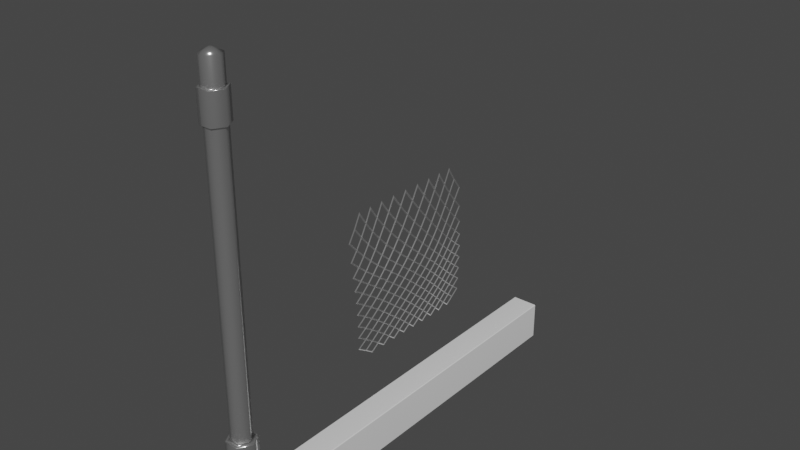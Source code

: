 # Source: Wirefence.blend  (saved by Blender 2.93.20; exported with 4.5.12 LTS)
import bpy
from mathutils import Matrix  # noqa: F401  (used for matrix-valued properties, if any)

bpy.ops.wm.read_factory_settings(use_empty=True)
scene = bpy.context.scene
scene.name = 'Scene'

# ---- materials (node trees are filled in below, after node groups)
mat_metal = bpy.data.materials.new('Metal')
mat_metal.use_transparent_shadow = False
mat_concrete = bpy.data.materials.new('Concrete')
mat_concrete.alpha_threshold = 0.0
mat_concrete.use_transparent_shadow = False
mat_concrete.line_color = (0.0, 0.0, 0.0, 1.0)

# ---- material node trees
mat_metal.use_nodes = True; mat_metal.node_tree.nodes.clear()
_N = mat_metal.node_tree.nodes; _L = mat_metal.node_tree.links
n0 = _N.new('ShaderNodeBsdfPrincipled'); n0.name = 'Principled BSDF'; n0.location = (10, 300)
n0.distribution = 'GGX'
n0.subsurface_method = 'BURLEY'
n0.inputs[1].default_value = 0.9044
n0.inputs[2].default_value = 0.2206
n0.inputs[3].default_value = 1.45
n0.inputs[13].default_value = 0.8162
n0.inputs[27].default_value = (0.0, 0.0, 0.0, 1.0)
n0.inputs[28].default_value = 1.0
n1 = _N.new('ShaderNodeOutputMaterial'); n1.name = 'Material Output'; n1.location = (300, 300)
_L.new(n0.outputs[0], n1.inputs[0])
n1.is_active_output = True
mat_concrete.use_nodes = True; mat_concrete.node_tree.nodes.clear()
_N = mat_concrete.node_tree.nodes; _L = mat_concrete.node_tree.links
n0 = _N.new('ShaderNodeOutputMaterial'); n0.name = 'Material Output'; n0.location = (300, 300)
n1 = _N.new('ShaderNodeBsdfPrincipled'); n1.name = 'Principled BSDF'; n1.location = (10, 300)
n1.distribution = 'GGX'
n1.subsurface_method = 'BURLEY'
n1.inputs[2].default_value = 0.4
n1.inputs[3].default_value = 1.45
n1.inputs[27].default_value = (0.0, 0.0, 0.0, 1.0)
n1.inputs[28].default_value = 1.0
_L.new(n1.outputs[0], n0.inputs[0])
n0.is_active_output = True

# ---- world
world_world = bpy.data.worlds.new('World'); scene.world = world_world
world_world.use_nodes = True; world_world.node_tree.nodes.clear()
_N = world_world.node_tree.nodes; _L = world_world.node_tree.links
n0 = _N.new('ShaderNodeOutputWorld'); n0.name = 'World Output'; n0.location = (300, 300)
n1 = _N.new('ShaderNodeBackground'); n1.name = 'Background'; n1.location = (10, 300)
n1.inputs[0].default_value = (0.05088, 0.05088, 0.05088, 1.0)
_L.new(n1.outputs[0], n0.inputs[0])
n0.is_active_output = True
world_world.color = (0.05088, 0.05088, 0.05088)
world_world.use_sun_shadow = False
world_world.sun_shadow_jitter_overblur = 0.0

# ---- meshes
me_grid = bpy.data.meshes.new('Grid')
me_grid.from_pydata([(-0.8, -1.0, 0.0), (-0.6, -1.0, 0.0), (-0.4, -1.0, 0.0), (-0.2, -1.0, 0.0), (0.0, -1.0, 0.0), (0.2, -1.0, 0.0), (0.4, -1.0, 0.0), (0.6, -1.0, 0.0), (0.8, -1.0, 0.0), (-1.0, -0.8, 0.0), (-0.8, -0.8, 0.0), (-0.6, -0.8, 0.0), (-0.4, -0.8, 0.0), (-0.2, -0.8, 0.0), (0.0, -0.8, 0.0), (0.2, -0.8, 0.0), (0.4, -0.8, 0.0), (0.6, -0.8, 0.0), (0.8, -0.8, 0.0), (1.0, -0.8, 0.0), (-1.0, -0.6, 0.0), (-0.8, -0.6, 0.0), (-0.6, -0.6, 0.0), (-0.4, -0.6, 0.0), (-0.2, -0.6, 0.0), (0.0, -0.6, 0.0), (0.2, -0.6, 0.0), (0.4, -0.6, 0.0), (0.6, -0.6, 0.0), (0.8, -0.6, 0.0), (1.0, -0.6, 0.0), (-1.0, -0.4, 0.0), (-0.8, -0.4, 0.0), (-0.6, -0.4, 0.0), (-0.4, -0.4, 0.0), (-0.2, -0.4, 0.0), (0.0, -0.4, 0.0), (0.2, -0.4, 0.0), (0.4, -0.4, 0.0), (0.6, -0.4, 0.0), (0.8, -0.4, 0.0), (1.0, -0.4, 0.0), (-1.0, -0.2, 0.0), (-0.8, -0.2, 0.0), (-0.6, -0.2, 0.0), (-0.4, -0.2, 0.0), (-0.2, -0.2, 0.0), (0.0, -0.2, 0.0), (0.2, -0.2, 0.0), (0.4, -0.2, 0.0), (0.6, -0.2, 0.0), (0.8, -0.2, 0.0), (1.0, -0.2, 0.0), (-1.0, 0.0, 0.0), (-0.8, 0.0, 0.0), (-0.6, 0.0, 0.0), (-0.4, 0.0, 0.0), (-0.2, 0.0, 0.0), (0.0, 0.0, 0.0), (0.2, 0.0, 0.0), (0.4, 0.0, 0.0), (0.6, 0.0, 0.0), (0.8, 0.0, 0.0), (1.0, 0.0, 0.0), (-1.0, 0.2, 0.0), (-0.8, 0.2, 0.0), (-0.6, 0.2, 0.0), (-0.4, 0.2, 0.0), (-0.2, 0.2, 0.0), (0.0, 0.2, 0.0), (0.2, 0.2, 0.0), (0.4, 0.2, 0.0), (0.6, 0.2, 0.0), (0.8, 0.2, 0.0), (1.0, 0.2, 0.0), (-1.0, 0.4, 0.0), (-0.8, 0.4, 0.0), (-0.6, 0.4, 0.0), (-0.4, 0.4, 0.0), (-0.2, 0.4, 0.0), (0.0, 0.4, 0.0), (0.2, 0.4, 0.0), (0.4, 0.4, 0.0), (0.6, 0.4, 0.0), (0.8, 0.4, 0.0), (1.0, 0.4, 0.0), (-1.0, 0.6, 0.0), (-0.8, 0.6, 0.0), (-0.6, 0.6, 0.0), (-0.4, 0.6, 0.0), (-0.2, 0.6, 0.0), (0.0, 0.6, 0.0), (0.2, 0.6, 0.0), (0.4, 0.6, 0.0), (0.6, 0.6, 0.0), (0.8, 0.6, 0.0), (1.0, 0.6, 0.0), (-1.0, 0.8, 0.0), (-0.8, 0.8, 0.0), (-0.6, 0.8, 0.0), (-0.4, 0.8, 0.0), (-0.2, 0.8, 0.0), (0.0, 0.8, 0.0), (0.2, 0.8, 0.0), (0.4, 0.8, 0.0), (0.6, 0.8, 0.0), (0.8, 0.8, 0.0), (1.0, 0.8, 0.0), (-0.8, 1.0, 0.0), (-0.6, 1.0, 0.0), (-0.4, 1.0, 0.0), (-0.2, 1.0, 0.0), (0.0, 1.0, 0.0), (0.2, 1.0, 0.0), (0.4, 1.0, 0.0), (0.6, 1.0, 0.0), (0.8, 1.0, 0.0), (-0.9, -0.9, 0.0), (-0.7, -0.9, 0.0), (-0.5, -0.9, 0.0), (-0.3, -0.9, 0.0), (-0.1, -0.9, 0.0), (0.1, -0.9, 0.0), (0.3, -0.9, 0.0), (0.5, -0.9, 0.0), (0.7, -0.9, 0.0), (0.9, -0.9, 0.0), (-0.9, -0.7, 0.0), (-0.7, -0.7, 0.0), (-0.5, -0.7, 0.0), (-0.3, -0.7, 0.0), (-0.1, -0.7, 0.0), (0.1, -0.7, 0.0), (0.3, -0.7, 0.0), (0.5, -0.7, 0.0), (0.7, -0.7, 0.0), (0.9, -0.7, 0.0), (-0.9, -0.5, 0.0), (-0.7, -0.5, 0.0), (-0.5, -0.5, 0.0), (-0.3, -0.5, 0.0), (-0.1, -0.5, 0.0), (0.1, -0.5, 0.0), (0.3, -0.5, 0.0), (0.5, -0.5, 0.0), (0.7, -0.5, 0.0), (0.9, -0.5, 0.0), (-0.9, -0.3, 0.0), (-0.7, -0.3, 0.0), (-0.5, -0.3, 0.0), (-0.3, -0.3, 0.0), (-0.1, -0.3, 0.0), (0.1, -0.3, 0.0), (0.3, -0.3, 0.0), (0.5, -0.3, 0.0), (0.7, -0.3, 0.0), (0.9, -0.3, 0.0), (-0.9, -0.1, 0.0), (-0.7, -0.1, 0.0), (-0.5, -0.1, 0.0), (-0.3, -0.1, 0.0), (-0.1, -0.1, 0.0), (0.1, -0.1, 0.0), (0.3, -0.1, 0.0), (0.5, -0.1, 0.0), (0.7, -0.1, 0.0), (0.9, -0.1, 0.0), (-0.9, 0.1, 0.0), (-0.7, 0.1, 0.0), (-0.5, 0.1, 0.0), (-0.3, 0.1, 0.0), (-0.1, 0.1, 0.0), (0.1, 0.1, 0.0), (0.3, 0.1, 0.0), (0.5, 0.1, 0.0), (0.7, 0.1, 0.0), (0.9, 0.1, 0.0), (-0.9, 0.3, 0.0), (-0.7, 0.3, 0.0), (-0.5, 0.3, 0.0), (-0.3, 0.3, 0.0), (-0.1, 0.3, 0.0), (0.1, 0.3, 0.0), (0.3, 0.3, 0.0), (0.5, 0.3, 0.0), (0.7, 0.3, 0.0), (0.9, 0.3, 0.0), (-0.9, 0.5, 0.0), (-0.7, 0.5, 0.0), (-0.5, 0.5, 0.0), (-0.3, 0.5, 0.0), (-0.1, 0.5, 0.0), (0.1, 0.5, 0.0), (0.3, 0.5, 0.0), (0.5, 0.5, 0.0), (0.7, 0.5, 0.0), (0.9, 0.5, 0.0), (-0.9, 0.7, 0.0), (-0.7, 0.7, 0.0), (-0.5, 0.7, 0.0), (-0.3, 0.7, 0.0), (-0.1, 0.7, 0.0), (0.1, 0.7, 0.0), (0.3, 0.7, 0.0), (0.5, 0.7, 0.0), (0.7, 0.7, 0.0), (0.9, 0.7, 0.0), (-0.9, 0.9, 0.0), (-0.7, 0.9, 0.0), (-0.5, 0.9, 0.0), (-0.3, 0.9, 0.0), (-0.1, 0.9, 0.0), (0.1, 0.9, 0.0), (0.3, 0.9, 0.0), (0.5, 0.9, 0.0), (0.7, 0.9, 0.0), (0.9, 0.9, 0.0)], [], [(10, 118, 11, 128), (22, 139, 33, 138), (2, 120, 12, 119), (88, 199, 99, 198), (34, 150, 45, 149), (11, 119, 12, 129), (51, 156, 52, 166), (14, 122, 15, 132), (45, 150, 46, 160), (54, 168, 65, 167), (0, 118, 10, 117), (11, 129, 22, 128), (55, 169, 66, 168), (33, 139, 34, 149), (20, 127, 21, 137), (76, 188, 87, 187), (36, 142, 37, 152), (26, 133, 27, 143), (39, 145, 40, 155), (48, 153, 49, 163), (32, 148, 43, 147), (78, 190, 89, 189), (27, 134, 28, 144), (35, 141, 36, 151), (45, 160, 56, 159), (77, 189, 88, 188), (100, 210, 110, 209), (12, 120, 13, 130), (99, 209, 109, 208), (65, 178, 76, 177), (46, 151, 47, 161), (42, 147, 43, 157), (47, 152, 48, 162), (43, 148, 44, 158), (66, 179, 77, 178), (56, 170, 67, 169), (98, 208, 108, 207), (31, 137, 32, 147), (87, 198, 98, 197), (29, 136, 30, 146), (54, 158, 55, 168), (55, 159, 56, 169), (56, 160, 57, 170), (57, 161, 58, 171), (58, 162, 59, 172), (59, 163, 60, 173), (60, 164, 61, 174), (61, 165, 62, 175), (62, 166, 63, 176), (64, 167, 65, 177), (65, 168, 66, 178), (66, 169, 67, 179), (67, 170, 68, 180), (68, 171, 69, 181), (69, 172, 70, 182), (70, 173, 71, 183), (71, 174, 72, 184), (72, 175, 73, 185), (73, 176, 74, 186), (75, 177, 76, 187), (76, 178, 77, 188), (77, 179, 78, 189), (78, 180, 79, 190), (79, 181, 80, 191), (80, 182, 81, 192), (81, 183, 82, 193), (82, 184, 83, 194), (83, 185, 84, 195), (84, 186, 85, 196), (86, 187, 87, 197), (87, 188, 88, 198), (88, 189, 89, 199), (89, 190, 90, 200), (90, 191, 91, 201), (91, 192, 92, 202), (92, 193, 93, 203), (93, 194, 94, 204), (94, 195, 95, 205), (95, 196, 96, 206), (97, 197, 98, 207), (98, 198, 99, 208), (99, 199, 100, 209), (100, 200, 101, 210), (101, 201, 102, 211), (102, 202, 103, 212), (103, 203, 104, 213), (104, 204, 105, 214), (105, 205, 106, 215), (106, 206, 107, 216), (8, 126, 18, 125), (44, 159, 55, 158), (10, 128, 21, 127), (34, 140, 35, 150), (4, 122, 14, 121), (13, 131, 24, 130), (15, 133, 26, 132), (16, 134, 27, 133), (17, 135, 28, 134), (18, 136, 29, 135), (13, 121, 14, 131), (24, 131, 25, 141), (23, 140, 34, 139), (14, 132, 25, 131), (24, 141, 35, 140), (26, 143, 37, 142), (27, 144, 38, 143), (28, 145, 39, 144), (29, 146, 40, 145), (15, 123, 16, 133), (38, 144, 39, 154), (32, 138, 33, 148), (25, 142, 36, 141), (35, 151, 46, 150), (37, 153, 48, 152), (38, 154, 49, 153), (39, 155, 50, 154), (40, 156, 51, 155), (44, 149, 45, 159), (23, 130, 24, 140), (33, 149, 44, 148), (36, 152, 47, 151), (46, 161, 57, 160), (48, 163, 59, 162), (49, 164, 60, 163), (50, 165, 61, 164), (51, 166, 62, 165), (49, 154, 50, 164), (89, 200, 100, 199), (12, 130, 23, 129), (47, 162, 58, 161), (57, 171, 68, 170), (59, 173, 70, 172), (60, 174, 71, 173), (61, 175, 72, 174), (62, 176, 73, 175), (21, 138, 32, 137), (18, 126, 19, 136), (21, 128, 22, 138), (58, 172, 69, 171), (68, 181, 79, 180), (70, 183, 81, 182), (71, 184, 82, 183), (72, 185, 83, 184), (73, 186, 84, 185), (50, 155, 51, 165), (40, 146, 41, 156), (69, 182, 80, 181), (79, 191, 90, 190), (81, 193, 92, 192), (82, 194, 93, 193), (83, 195, 94, 194), (84, 196, 95, 195), (9, 117, 10, 127), (28, 135, 29, 145), (43, 158, 54, 157), (80, 192, 91, 191), (90, 201, 101, 200), (92, 203, 103, 202), (93, 204, 104, 203), (94, 205, 105, 204), (95, 206, 106, 205), (37, 143, 38, 153), (22, 129, 23, 139), (1, 119, 11, 118), (91, 202, 102, 201), (101, 211, 111, 210), (103, 213, 113, 212), (104, 214, 114, 213), (105, 215, 115, 214), (106, 216, 116, 215), (17, 125, 18, 135), (25, 132, 26, 142), (67, 180, 78, 179), (102, 212, 112, 211), (16, 124, 17, 134), (3, 121, 13, 120), (5, 123, 15, 122), (6, 124, 16, 123), (7, 125, 17, 124), (53, 157, 54, 167)])
_uv = me_grid.uv_layers.new(name='UVMap')
_uv.uv.foreach_set('vector', [0.1, 0.1, 0.15, 0.05, 0.2, 0.1, 0.15, 0.15, 0.2, 0.2, 0.25, 0.25, 0.2, 0.3, 0.15, 0.25, 0.3, 0.0, 0.35, 0.05, 0.3, 0.1, 0.25, 0.05, 0.2, 0.8, 0.25, 0.85, 0.2, 0.9, 0.15, 0.85, 0.3, 0.3, 0.35, 0.35, 0.3, 0.4, 0.25, 0.35, 0.2, 0.1, 0.25, 0.05, 0.3, 0.1, 0.25, 0.15, 0.9, 0.4, 0.95, 0.35, 1.0, 0.4, 0.95, 0.45, 0.5, 0.1, 0.55, 0.05, 0.6, 0.1, 0.55, 0.15, 0.3, 0.4, 0.35, 0.35, 0.4, 0.4, 0.35, 0.45, 0.1, 0.5, 0.15, 0.55, 0.1, 0.6, 0.05, 0.55, 0.1, 0.0, 0.15, 0.05, 0.1, 0.1, 0.05, 0.05, 0.2, 0.1, 0.25, 0.15, 0.2, 0.2, 0.15, 0.15, 0.2, 0.5, 0.25, 0.55, 0.2, 0.6, 0.15, 0.55, 0.2, 0.3, 0.25, 0.25, 0.3, 0.3, 0.25, 0.35, 0.0, 0.2, 0.05, 0.15, 0.1, 0.2, 0.05, 0.25, 0.1, 0.7, 0.15, 0.75, 0.1, 0.8, 0.05, 0.75, 0.5, 0.3, 0.55, 0.25, 0.6, 0.3, 0.55, 0.35, 0.6, 0.2, 0.65, 0.15, 0.7, 0.2, 0.65, 0.25, 0.8, 0.3, 0.85, 0.25, 0.9, 0.3, 0.85, 0.35, 0.6, 0.4, 0.65, 0.35, 0.7, 0.4, 0.65, 0.45, 0.1, 0.3, 0.15, 0.35, 0.1, 0.4, 0.05, 0.35, 0.3, 0.7, 0.35, 0.75, 0.3, 0.8, 0.25, 0.75, 0.7, 0.2, 0.75, 0.15, 0.8, 0.2, 0.75, 0.25, 0.4, 0.3, 0.45, 0.25, 0.5, 0.3, 0.45, 0.35, 0.3, 0.4, 0.35, 0.45, 0.3, 0.5, 0.25, 0.45, 0.2, 0.7, 0.25, 0.75, 0.2, 0.8, 0.15, 0.75, 0.3, 0.9, 0.35, 0.95, 0.3, 1.0, 0.25, 0.95, 0.3, 0.1, 0.35, 0.05, 0.4, 0.1, 0.35, 0.15, 0.2, 0.9, 0.25, 0.95, 0.2, 1.0, 0.15, 0.95, 0.1, 0.6, 0.15, 0.65, 0.1, 0.7, 0.05, 0.65, 0.4, 0.4, 0.45, 0.35, 0.5, 0.4, 0.45, 0.45, 0.0, 0.4, 0.05, 0.35, 0.1, 0.4, 0.05, 0.45, 0.5, 0.4, 0.55, 0.35, 0.6, 0.4, 0.55, 0.45, 0.1, 0.4, 0.15, 0.35, 0.2, 0.4, 0.15, 0.45, 0.2, 0.6, 0.25, 0.65, 0.2, 0.7, 0.15, 0.65, 0.3, 0.5, 0.35, 0.55, 0.3, 0.6, 0.25, 0.55, 0.1, 0.9, 0.15, 0.95, 0.1, 1.0, 0.05, 0.95, 0.0, 0.3, 0.05, 0.25, 0.1, 0.3, 0.05, 0.35, 0.1, 0.8, 0.15, 0.85, 0.1, 0.9, 0.05, 0.85, 0.9, 0.2, 0.95, 0.15, 1.0, 0.2, 0.95, 0.25, 0.1, 0.5, 0.15, 0.45, 0.2, 0.5, 0.15, 0.55, 0.2, 0.5, 0.25, 0.45, 0.3, 0.5, 0.25, 0.55, 0.3, 0.5, 0.35, 0.45, 0.4, 0.5, 0.35, 0.55, 0.4, 0.5, 0.45, 0.45, 0.5, 0.5, 0.45, 0.55, 0.5, 0.5, 0.55, 0.45, 0.6, 0.5, 0.55, 0.55, 0.6, 0.5, 0.65, 0.45, 0.7, 0.5, 0.65, 0.55, 0.7, 0.5, 0.75, 0.45, 0.8, 0.5, 0.75, 0.55, 0.8, 0.5, 0.85, 0.45, 0.9, 0.5, 0.85, 0.55, 0.9, 0.5, 0.95, 0.45, 1.0, 0.5, 0.95, 0.55, 0.0, 0.6, 0.05, 0.55, 0.1, 0.6, 0.05, 0.65, 0.1, 0.6, 0.15, 0.55, 0.2, 0.6, 0.15, 0.65, 0.2, 0.6, 0.25, 0.55, 0.3, 0.6, 0.25, 0.65, 0.3, 0.6, 0.35, 0.55, 0.4, 0.6, 0.35, 0.65, 0.4, 0.6, 0.45, 0.55, 0.5, 0.6, 0.45, 0.65, 0.5, 0.6, 0.55, 0.55, 0.6, 0.6, 0.55, 0.65, 0.6, 0.6, 0.65, 0.55, 0.7, 0.6, 0.65, 0.65, 0.7, 0.6, 0.75, 0.55, 0.8, 0.6, 0.75, 0.65, 0.8, 0.6, 0.85, 0.55, 0.9, 0.6, 0.85, 0.65, 0.9, 0.6, 0.95, 0.55, 1.0, 0.6, 0.95, 0.65, 0.0, 0.7, 0.05, 0.65, 0.1, 0.7, 0.05, 0.75, 0.1, 0.7, 0.15, 0.65, 0.2, 0.7, 0.15, 0.75, 0.2, 0.7, 0.25, 0.65, 0.3, 0.7, 0.25, 0.75, 0.3, 0.7, 0.35, 0.65, 0.4, 0.7, 0.35, 0.75, 0.4, 0.7, 0.45, 0.65, 0.5, 0.7, 0.45, 0.75, 0.5, 0.7, 0.55, 0.65, 0.6, 0.7, 0.55, 0.75, 0.6, 0.7, 0.65, 0.65, 0.7, 0.7, 0.65, 0.75, 0.7, 0.7, 0.75, 0.65, 0.8, 0.7, 0.75, 0.75, 0.8, 0.7, 0.85, 0.65, 0.9, 0.7, 0.85, 0.75, 0.9, 0.7, 0.95, 0.65, 1.0, 0.7, 0.95, 0.75, 0.0, 0.8, 0.05, 0.75, 0.1, 0.8, 0.05, 0.85, 0.1, 0.8, 0.15, 0.75, 0.2, 0.8, 0.15, 0.85, 0.2, 0.8, 0.25, 0.75, 0.3, 0.8, 0.25, 0.85, 0.3, 0.8, 0.35, 0.75, 0.4, 0.8, 0.35, 0.85, 0.4, 0.8, 0.45, 0.75, 0.5, 0.8, 0.45, 0.85, 0.5, 0.8, 0.55, 0.75, 0.6, 0.8, 0.55, 0.85, 0.6, 0.8, 0.65, 0.75, 0.7, 0.8, 0.65, 0.85, 0.7, 0.8, 0.75, 0.75, 0.8, 0.8, 0.75, 0.85, 0.8, 0.8, 0.85, 0.75, 0.9, 0.8, 0.85, 0.85, 0.9, 0.8, 0.95, 0.75, 1.0, 0.8, 0.95, 0.85, 0.0, 0.9, 0.05, 0.85, 0.1, 0.9, 0.05, 0.95, 0.1, 0.9, 0.15, 0.85, 0.2, 0.9, 0.15, 0.95, 0.2, 0.9, 0.25, 0.85, 0.3, 0.9, 0.25, 0.95, 0.3, 0.9, 0.35, 0.85, 0.4, 0.9, 0.35, 0.95, 0.4, 0.9, 0.45, 0.85, 0.5, 0.9, 0.45, 0.95, 0.5, 0.9, 0.55, 0.85, 0.6, 0.9, 0.55, 0.95, 0.6, 0.9, 0.65, 0.85, 0.7, 0.9, 0.65, 0.95, 0.7, 0.9, 0.75, 0.85, 0.8, 0.9, 0.75, 0.95, 0.8, 0.9, 0.85, 0.85, 0.9, 0.9, 0.85, 0.95, 0.9, 0.9, 0.95, 0.85, 1.0, 0.9, 0.95, 0.95, 0.9, 0.0, 0.95, 0.05, 0.9, 0.1, 0.85, 0.05, 0.2, 0.4, 0.25, 0.45, 0.2, 0.5, 0.15, 0.45, 0.1, 0.1, 0.15, 0.15, 0.1, 0.2, 0.05, 0.15, 0.3, 0.3, 0.35, 0.25, 0.4, 0.3, 0.35, 0.35, 0.5, 0.0, 0.55, 0.05, 0.5, 0.1, 0.45, 0.05, 0.4, 0.1, 0.45, 0.15, 0.4, 0.2, 0.35, 0.15, 0.6, 0.1, 0.65, 0.15, 0.6, 0.2, 0.55, 0.15, 0.7, 0.1, 0.75, 0.15, 0.7, 0.2, 0.65, 0.15, 0.8, 0.1, 0.85, 0.15, 0.8, 0.2, 0.75, 0.15, 0.9, 0.1, 0.95, 0.15, 0.9, 0.2, 0.85, 0.15, 0.4, 0.1, 0.45, 0.05, 0.5, 0.1, 0.45, 0.15, 0.4, 0.2, 0.45, 0.15, 0.5, 0.2, 0.45, 0.25, 0.3, 0.2, 0.35, 0.25, 0.3, 0.3, 0.25, 0.25, 0.5, 0.1, 0.55, 0.15, 0.5, 0.2, 0.45, 0.15, 0.4, 0.2, 0.45, 0.25, 0.4, 0.3, 0.35, 0.25, 0.6, 0.2, 0.65, 0.25, 0.6, 0.3, 0.55, 0.25, 0.7, 0.2, 0.75, 0.25, 0.7, 0.3, 0.65, 0.25, 0.8, 0.2, 0.85, 0.25, 0.8, 0.3, 0.75, 0.25, 0.9, 0.2, 0.95, 0.25, 0.9, 0.3, 0.85, 0.25, 0.6, 0.1, 0.65, 0.05, 0.7, 0.1, 0.65, 0.15, 0.7, 0.3, 0.75, 0.25, 0.8, 0.3, 0.75, 0.35, 0.1, 0.3, 0.15, 0.25, 0.2, 0.3, 0.15, 0.35, 0.5, 0.2, 0.55, 0.25, 0.5, 0.3, 0.45, 0.25, 0.4, 0.3, 0.45, 0.35, 0.4, 0.4, 0.35, 0.35, 0.6, 0.3, 0.65, 0.35, 0.6, 0.4, 0.55, 0.35, 0.7, 0.3, 0.75, 0.35, 0.7, 0.4, 0.65, 0.35, 0.8, 0.3, 0.85, 0.35, 0.8, 0.4, 0.75, 0.35, 0.9, 0.3, 0.95, 0.35, 0.9, 0.4, 0.85, 0.35, 0.2, 0.4, 0.25, 0.35, 0.3, 0.4, 0.25, 0.45, 0.3, 0.2, 0.35, 0.15, 0.4, 0.2, 0.35, 0.25, 0.2, 0.3, 0.25, 0.35, 0.2, 0.4, 0.15, 0.35, 0.5, 0.3, 0.55, 0.35, 0.5, 0.4, 0.45, 0.35, 0.4, 0.4, 0.45, 0.45, 0.4, 0.5, 0.35, 0.45, 0.6, 0.4, 0.65, 0.45, 0.6, 0.5, 0.55, 0.45, 0.7, 0.4, 0.75, 0.45, 0.7, 0.5, 0.65, 0.45, 0.8, 0.4, 0.85, 0.45, 0.8, 0.5, 0.75, 0.45, 0.9, 0.4, 0.95, 0.45, 0.9, 0.5, 0.85, 0.45, 0.7, 0.4, 0.75, 0.35, 0.8, 0.4, 0.75, 0.45, 0.3, 0.8, 0.35, 0.85, 0.3, 0.9, 0.25, 0.85, 0.3, 0.1, 0.35, 0.15, 0.3, 0.2, 0.25, 0.15, 0.5, 0.4, 0.55, 0.45, 0.5, 0.5, 0.45, 0.45, 0.4, 0.5, 0.45, 0.55, 0.4, 0.6, 0.35, 0.55, 0.6, 0.5, 0.65, 0.55, 0.6, 0.6, 0.55, 0.55, 0.7, 0.5, 0.75, 0.55, 0.7, 0.6, 0.65, 0.55, 0.8, 0.5, 0.85, 0.55, 0.8, 0.6, 0.75, 0.55, 0.9, 0.5, 0.95, 0.55, 0.9, 0.6, 0.85, 0.55, 0.1, 0.2, 0.15, 0.25, 0.1, 0.3, 0.05, 0.25, 0.9, 0.1, 0.95, 0.05, 1.0, 0.1, 0.95, 0.15, 0.1, 0.2, 0.15, 0.15, 0.2, 0.2, 0.15, 0.25, 0.5, 0.5, 0.55, 0.55, 0.5, 0.6, 0.45, 0.55, 0.4, 0.6, 0.45, 0.65, 0.4, 0.7, 0.35, 0.65, 0.6, 0.6, 0.65, 0.65, 0.6, 0.7, 0.55, 0.65, 0.7, 0.6, 0.75, 0.65, 0.7, 0.7, 0.65, 0.65, 0.8, 0.6, 0.85, 0.65, 0.8, 0.7, 0.75, 0.65, 0.9, 0.6, 0.95, 0.65, 0.9, 0.7, 0.85, 0.65, 0.8, 0.4, 0.85, 0.35, 0.9, 0.4, 0.85, 0.45, 0.9, 0.3, 0.95, 0.25, 1.0, 0.3, 0.95, 0.35, 0.5, 0.6, 0.55, 0.65, 0.5, 0.7, 0.45, 0.65, 0.4, 0.7, 0.45, 0.75, 0.4, 0.8, 0.35, 0.75, 0.6, 0.7, 0.65, 0.75, 0.6, 0.8, 0.55, 0.75, 0.7, 0.7, 0.75, 0.75, 0.7, 0.8, 0.65, 0.75, 0.8, 0.7, 0.85, 0.75, 0.8, 0.8, 0.75, 0.75, 0.9, 0.7, 0.95, 0.75, 0.9, 0.8, 0.85, 0.75, 0.0, 0.1, 0.05, 0.05, 0.1, 0.1, 0.05, 0.15, 0.8, 0.2, 0.85, 0.15, 0.9, 0.2, 0.85, 0.25, 0.1, 0.4, 0.15, 0.45, 0.1, 0.5, 0.05, 0.45, 0.5, 0.7, 0.55, 0.75, 0.5, 0.8, 0.45, 0.75, 0.4, 0.8, 0.45, 0.85, 0.4, 0.9, 0.35, 0.85, 0.6, 0.8, 0.65, 0.85, 0.6, 0.9, 0.55, 0.85, 0.7, 0.8, 0.75, 0.85, 0.7, 0.9, 0.65, 0.85, 0.8, 0.8, 0.85, 0.85, 0.8, 0.9, 0.75, 0.85, 0.9, 0.8, 0.95, 0.85, 0.9, 0.9, 0.85, 0.85, 0.6, 0.3, 0.65, 0.25, 0.7, 0.3, 0.65, 0.35, 0.2, 0.2, 0.25, 0.15, 0.3, 0.2, 0.25, 0.25, 0.2, 0.0, 0.25, 0.05, 0.2, 0.1, 0.15, 0.05, 0.5, 0.8, 0.55, 0.85, 0.5, 0.9, 0.45, 0.85, 0.4, 0.9, 0.45, 0.95, 0.4, 1.0, 0.35, 0.95, 0.6, 0.9, 0.65, 0.95, 0.6, 1.0, 0.55, 0.95, 0.7, 0.9, 0.75, 0.95, 0.7, 1.0, 0.65, 0.95, 0.8, 0.9, 0.85, 0.95, 0.8, 1.0, 0.75, 0.95, 0.9, 0.9, 0.95, 0.95, 0.9, 1.0, 0.85, 0.95, 0.8, 0.1, 0.85, 0.05, 0.9, 0.1, 0.85, 0.15, 0.5, 0.2, 0.55, 0.15, 0.6, 0.2, 0.55, 0.25, 0.3, 0.6, 0.35, 0.65, 0.3, 0.7, 0.25, 0.65, 0.5, 0.9, 0.55, 0.95, 0.5, 1.0, 0.45, 0.95, 0.7, 0.1, 0.75, 0.05, 0.8, 0.1, 0.75, 0.15, 0.4, 0.0, 0.45, 0.05, 0.4, 0.1, 0.35, 0.05, 0.6, 0.0, 0.65, 0.05, 0.6, 0.1, 0.55, 0.05, 0.7, 0.0, 0.75, 0.05, 0.7, 0.1, 0.65, 0.05, 0.8, 0.0, 0.85, 0.05, 0.8, 0.1, 0.75, 0.05, 0.0, 0.5, 0.05, 0.45, 0.1, 0.5, 0.05, 0.55])
me_grid.materials.append(mat_metal)
me_grid.use_remesh_fix_poles = True
me_grid.use_remesh_preserve_attributes = False
me_grid.update()
me_cube_001 = bpy.data.meshes.new('Cube.001')
me_cube_001.from_pydata([(-0.065, -1.1, 0.0), (-0.07, -1.095, 0.0), (-0.065, -1.1, 0.195), (-0.065, -1.095, 0.2), (-0.07, -1.095, 0.195), (-0.07, 1.095, 0.0), (-0.065, 1.1, 0.0), (-0.065, 1.095, 0.2), (-0.065, 1.1, 0.195), (-0.07, 1.095, 0.195), (0.07, -1.095, 0.0), (0.065, -1.1, 0.0), (0.065, -1.095, 0.2), (0.065, -1.1, 0.195), (0.07, -1.095, 0.195), (0.065, 1.1, 0.0), (0.07, 1.095, 0.0), (0.065, 1.095, 0.2), (0.07, 1.095, 0.195), (0.065, 1.1, 0.195), (-0.025, -0.9908, 0.2), (0.025, -0.9908, 0.2), (0.05, -1.034, 0.2), (0.025, -1.077, 0.2), (-0.025, -1.077, 0.2), (5.787e-08, -1.034, 2.22), (-0.05, -1.034, 0.2), (-0.025, -0.9908, 2.074), (-0.025, -0.9908, 1.928), (0.025, -0.9908, 1.928), (0.025, -0.9908, 2.074), (0.05, -1.034, 1.928), (0.05, -1.034, 2.074), (0.025, -1.077, 1.928), (0.025, -1.077, 2.074), (-0.025, -1.077, 1.928), (-0.025, -1.077, 2.074), (-0.05, -1.034, 1.928), (-0.05, -1.034, 2.074), (-0.03182, -1.089, 2.071), (-0.03021, -1.086, 2.074), (-0.03182, -1.089, 1.931), (-0.03021, -1.086, 1.928), (-0.03021, -0.9818, 1.928), (-0.03182, -0.979, 1.931), (-0.03021, -0.9818, 2.074), (-0.03182, -0.979, 2.071), (-0.06364, -1.034, 2.071), (-0.06042, -1.034, 2.074), (-0.06364, -1.034, 1.931), (-0.06042, -1.034, 1.928), (0.03182, -1.089, 1.931), (0.03021, -1.086, 1.928), (0.03182, -1.089, 2.071), (0.03021, -1.086, 2.074), (0.06042, -1.034, 1.928), (0.06364, -1.034, 1.931), (0.06364, -1.034, 2.071), (0.06042, -1.034, 2.074), (0.03182, -0.979, 1.931), (0.03021, -0.9818, 1.928), (0.03021, -0.9818, 2.074), (0.03182, -0.979, 2.071), (0.025, -0.9908, 2.195), (-0.025, -0.9908, 2.195), (0.05, -1.034, 2.195), (0.025, -1.077, 2.195), (-0.025, -1.077, 2.195), (-0.05, -1.034, 2.195), (0.025, -1.077, 0.5192), (0.025, -1.077, 0.2808), (0.05, -1.034, 0.2808), (0.05, -1.034, 0.5192), (-0.05, -1.034, 0.2808), (-0.05, -1.034, 0.5192), (0.025, -0.9908, 0.5192), (0.025, -0.9908, 0.2808), (-0.025, -0.9908, 0.5192), (-0.025, -0.9908, 0.2808), (-0.025, -1.077, 0.5192), (-0.025, -1.077, 0.2808), (0.06712, -1.034, 0.5192), (0.07405, -1.034, 0.5132), (0.07405, -1.034, 0.2868), (0.06712, -1.034, 0.2808), (-0.03702, -0.97, 0.2868), (-0.03356, -0.976, 0.2808), (-0.03702, -0.97, 0.5132), (-0.03356, -0.976, 0.5192), (-0.07405, -1.034, 0.5132), (-0.06712, -1.034, 0.5192), (-0.06712, -1.034, 0.2808), (-0.07405, -1.034, 0.2868), (0.03702, -1.098, 0.5132), (0.03356, -1.092, 0.5192), (0.03356, -1.092, 0.2808), (0.03702, -1.098, 0.2868), (-0.03356, -1.092, 0.5192), (-0.03702, -1.098, 0.5132), (-0.03702, -1.098, 0.2868), (-0.03356, -1.092, 0.2808), (0.03356, -0.976, 0.5192), (0.03702, -0.97, 0.5132), (0.03356, -0.976, 0.2808), (0.03702, -0.97, 0.2868)], [], [(11, 13, 2, 0), (16, 18, 14, 10), (17, 7, 3, 12), (6, 8, 19, 15), (2, 3, 4), (7, 8, 9), (12, 13, 14), (17, 18, 19), (0, 2, 4, 1), (3, 7, 9, 4), (8, 6, 5, 9), (7, 17, 19, 8), (18, 16, 15, 19), (17, 12, 14, 18), (13, 11, 10, 14), (12, 3, 2, 13), (1, 4, 9, 5), (26, 73, 78, 20), (23, 70, 80, 24), (21, 76, 71, 22), (24, 80, 73, 26), (69, 33, 35, 79), (38, 27, 45, 48), (76, 78, 86, 103), (79, 35, 37, 74), (36, 67, 68, 38), (34, 66, 67, 36), (32, 65, 66, 34), (30, 63, 65, 32), (27, 64, 63, 30), (27, 30, 61, 45), (62, 57, 56, 59), (47, 46, 44, 49), (29, 28, 43, 60), (46, 62, 59, 44), (38, 68, 64, 27), (34, 36, 40, 54), (39, 47, 49, 41), (33, 31, 55, 52), (31, 29, 60, 55), (28, 37, 50, 43), (36, 38, 48, 40), (30, 32, 58, 61), (35, 33, 52, 42), (32, 34, 54, 58), (37, 35, 42, 50), (57, 53, 51, 56), (60, 43, 44, 59), (48, 45, 46, 47), (45, 61, 62, 46), (52, 55, 56, 51), (42, 52, 51, 41), (50, 42, 41, 49), (43, 50, 49, 44), (55, 60, 59, 56), (40, 48, 47, 39), (54, 40, 39, 53), (58, 54, 53, 57), (61, 58, 57, 62), (53, 39, 41, 51), (25, 63, 64), (25, 65, 63), (25, 66, 65), (25, 67, 66), (25, 68, 67), (25, 64, 68), (74, 37, 28, 77), (77, 28, 29, 75), (75, 29, 31, 72), (72, 31, 33, 69), (20, 78, 76, 21), (93, 98, 99, 96), (71, 76, 103, 84), (87, 102, 104, 85), (80, 70, 95, 100), (98, 89, 92, 99), (73, 80, 100, 91), (22, 71, 70, 23), (102, 82, 83, 104), (69, 79, 97, 94), (79, 74, 90, 97), (77, 75, 101, 88), (72, 69, 94, 81), (82, 93, 96, 83), (74, 77, 88, 90), (89, 87, 85, 92), (70, 71, 84, 95), (78, 73, 91, 86), (86, 91, 92, 85), (100, 95, 96, 99), (88, 101, 102, 87), (84, 103, 104, 83), (90, 88, 87, 89), (101, 81, 82, 102), (103, 86, 85, 104), (94, 97, 98, 93), (81, 94, 93, 82), (91, 100, 99, 92), (97, 90, 89, 98), (95, 84, 83, 96), (75, 72, 81, 101)])
me_cube_001.polygons.foreach_set('material_index', [0, 0, 0, 0, 0, 0, 0, 0, 0, 0, 0, 0, 0, 0, 0, 0, 0, 1, 1, 1, 1, 1, 1, 1, 1, 1, 1, 1, 1, 1, 1, 1, 1, 1, 1, 1, 1, 1, 1, 1, 1, 1, 1, 1, 1, 1, 1, 1, 1, 1, 1, 1, 1, 1, 1, 1, 1, 1, 1, 1, 1, 1, 1, 1, 1, 1, 1, 1, 1, 1, 1, 1, 1, 1, 1, 1, 1, 1, 1, 1, 1, 1, 1, 1, 1, 1, 1, 1, 1, 1, 1, 1, 1, 1, 1, 1, 1, 1, 1, 1, 1])
_uv = me_cube_001.uv_layers.new(name='UVMap')
_uv.uv.foreach_set('vector', [0.375, 0.7589, 0.6187, 0.7589, 0.6187, 0.9911, 0.375, 0.9911, 0.375, 0.5006, 0.6187, 0.5006, 0.6187, 0.7494, 0.375, 0.7494, 0.6339, 0.5006, 0.8661, 0.5006, 0.8661, 0.7494, 0.6339, 0.7494, 0.375, 0.2589, 0.6187, 0.2589, 0.6187, 0.4911, 0.375, 0.4911, 0.6187, 0.9911, 0.625, 0.9911, 0.6187, 1.0, 0.625, 0.2589, 0.625, 0.2589, 0.6187, 0.25, 0.625, 0.7589, 0.625, 0.7589, 0.6187, 0.75, 0.625, 0.5006, 0.625, 0.5006, 0.6187, 0.5, 0.375, 0.0, 0.6187, 0.0, 0.6187, 0.000568, 0.375, 0.000568, 0.625, 0.000568, 0.625, 0.2494, 0.6187, 0.2494, 0.6187, 0.000568, 0.6187, 0.2589, 0.375, 0.2589, 0.375, 0.2494, 0.6187, 0.2494, 0.625, 0.2589, 0.625, 0.4911, 0.6187, 0.4911, 0.6187, 0.2589, 0.6187, 0.5006, 0.375, 0.5006, 0.375, 0.4911, 0.6187, 0.4911, 0.6339, 0.5006, 0.6339, 0.7494, 0.6187, 0.7494, 0.6187, 0.5006, 0.6187, 0.7589, 0.375, 0.7589, 0.375, 0.7494, 0.6187, 0.7494, 0.625, 0.7589, 0.625, 0.9911, 0.6187, 0.9911, 0.6187, 0.7589, 0.375, 0.000568, 0.6187, 0.000568, 0.6187, 0.2494, 0.375, 0.2494, 0.1667, 0.5, 0.1667, 0.5211, -8.941e-08, 0.5211, -8.941e-08, 0.5, 0.5, 0.5, 0.5, 0.5211, 0.3333, 0.5211, 0.3333, 0.5, 0.8333, 0.5, 0.8333, 0.5211, 0.6667, 0.5211, 0.6667, 0.5, 0.3333, 0.5, 0.3333, 0.5211, 0.1667, 0.5211, 0.1667, 0.5, 0.5, 0.5834, 0.5, 0.9513, 0.3333, 0.9513, 0.3333, 0.5834, 0.1667, 0.988, -8.941e-08, 0.988, -8.941e-08, 0.988, 0.1667, 0.988, 0.8333, 0.5211, 1.0, 0.5211, 1.0, 0.5211, 0.8333, 0.5211, 0.3333, 0.5834, 0.3333, 0.9513, 0.1667, 0.9513, 0.1667, 0.5834, 0.3333, 0.988, 0.3333, 1.0, 0.1667, 1.0, 0.1667, 0.988, 0.5, 0.988, 0.5, 1.0, 0.3333, 1.0, 0.3333, 0.988, 0.6667, 0.988, 0.6667, 1.0, 0.5, 1.0, 0.5, 0.988, 0.8333, 0.988, 0.8333, 1.0, 0.6667, 1.0, 0.6667, 0.988, 1.0, 0.988, 1.0, 1.0, 0.8333, 1.0, 0.8333, 0.988, 1.0, 0.988, 0.8333, 0.988, 0.8333, 0.988, 1.0, 0.988, 0.8333, 0.9873, 0.6667, 0.9873, 0.6667, 0.952, 0.8333, 0.952, 0.1667, 0.9873, -8.941e-08, 0.9873, -8.941e-08, 0.952, 0.1667, 0.952, 0.8333, 0.9513, 1.0, 0.9513, 1.0, 0.9513, 0.8333, 0.9513, 1.0, 0.9873, 0.8333, 0.9873, 0.8333, 0.952, 1.0, 0.952, 0.1667, 0.988, 0.1667, 1.0, -8.941e-08, 1.0, -8.941e-08, 0.988, 0.5, 0.988, 0.3333, 0.988, 0.3333, 0.988, 0.5, 0.988, 0.3333, 0.9873, 0.1667, 0.9873, 0.1667, 0.952, 0.3333, 0.952, 0.5, 0.9513, 0.6667, 0.9513, 0.6667, 0.9513, 0.5, 0.9513, 0.6667, 0.9513, 0.8333, 0.9513, 0.8333, 0.9513, 0.6667, 0.9513, -8.941e-08, 0.9513, 0.1667, 0.9513, 0.1667, 0.9513, -8.941e-08, 0.9513, 0.3333, 0.988, 0.1667, 0.988, 0.1667, 0.988, 0.3333, 0.988, 0.8333, 0.988, 0.6667, 0.988, 0.6667, 0.988, 0.8333, 0.988, 0.3333, 0.9513, 0.5, 0.9513, 0.5, 0.9513, 0.3333, 0.9513, 0.6667, 0.988, 0.5, 0.988, 0.5, 0.988, 0.6667, 0.988, 0.1667, 0.9513, 0.3333, 0.9513, 0.3333, 0.9513, 0.1667, 0.9513, 0.6667, 0.9873, 0.5, 0.9873, 0.5, 0.952, 0.6667, 0.952, 0.8333, 0.9513, 1.0, 0.9513, 1.0, 0.952, 0.8333, 0.952, 0.1667, 0.988, -8.941e-08, 0.988, -8.941e-08, 0.9873, 0.1667, 0.9873, 1.0, 0.988, 0.8333, 0.988, 0.8333, 0.9873, 1.0, 0.9873, 0.5, 0.9513, 0.6667, 0.9513, 0.6667, 0.952, 0.5, 0.952, 0.3333, 0.9513, 0.5, 0.9513, 0.5, 0.952, 0.3333, 0.952, 0.1667, 0.9513, 0.3333, 0.9513, 0.3333, 0.952, 0.1667, 0.952, -8.941e-08, 0.9513, 0.1667, 0.9513, 0.1667, 0.952, -8.941e-08, 0.952, 0.6667, 0.9513, 0.8333, 0.9513, 0.8333, 0.952, 0.6667, 0.952, 0.3333, 0.988, 0.1667, 0.988, 0.1667, 0.9873, 0.3333, 0.9873, 0.5, 0.988, 0.3333, 0.988, 0.3333, 0.9873, 0.5, 0.9873, 0.6667, 0.988, 0.5, 0.988, 0.5, 0.9873, 0.6667, 0.9873, 0.8333, 0.988, 0.6667, 0.988, 0.6667, 0.9873, 0.8333, 0.9873, 0.5, 0.9873, 0.3333, 0.9873, 0.3333, 0.952, 0.5, 0.952, 0.3887, 0.3301, 0.4578, 0.37, 0.25, 0.49, 0.3887, 0.1699, 0.4578, 0.13, 0.4578, 0.37, 0.25, 0.08989, 0.25, 0.01, 0.4578, 0.13, 0.1113, 0.1699, 0.04215, 0.13, 0.25, 0.01, 0.1113, 0.3301, 0.04215, 0.37, 0.04215, 0.13, 0.25, 0.4101, 0.25, 0.49, 0.04215, 0.37, 0.1667, 0.5834, 0.1667, 0.9513, -8.941e-08, 0.9513, -8.941e-08, 0.5834, 1.0, 0.5834, 1.0, 0.9513, 0.8333, 0.9513, 0.8333, 0.5834, 0.8333, 0.5834, 0.8333, 0.9513, 0.6667, 0.9513, 0.6667, 0.5834, 0.6667, 0.5834, 0.6667, 0.9513, 0.5, 0.9513, 0.5, 0.5834, 1.0, 0.5, 1.0, 0.5211, 0.8333, 0.5211, 0.8333, 0.5, 0.5, 0.5818, 0.3333, 0.5818, 0.3333, 0.5227, 0.5, 0.5227, 0.6667, 0.5211, 0.8333, 0.5211, 0.8333, 0.5211, 0.6667, 0.5211, 1.0, 0.5818, 0.8333, 0.5818, 0.8333, 0.5227, 1.0, 0.5227, 0.3333, 0.5211, 0.5, 0.5211, 0.5, 0.5211, 0.3333, 0.5211, 0.3333, 0.5818, 0.1667, 0.5818, 0.1667, 0.5227, 0.3333, 0.5227, 0.1667, 0.5211, 0.3333, 0.5211, 0.3333, 0.5211, 0.1667, 0.5211, 0.6667, 0.5, 0.6667, 0.5211, 0.5, 0.5211, 0.5, 0.5, 0.8333, 0.5818, 0.6667, 0.5818, 0.6667, 0.5227, 0.8333, 0.5227, 0.5, 0.5834, 0.3333, 0.5834, 0.3333, 0.5834, 0.5, 0.5834, 0.3333, 0.5834, 0.1667, 0.5834, 0.1667, 0.5834, 0.3333, 0.5834, 1.0, 0.5834, 0.8333, 0.5834, 0.8333, 0.5834, 1.0, 0.5834, 0.6667, 0.5834, 0.5, 0.5834, 0.5, 0.5834, 0.6667, 0.5834, 0.6667, 0.5818, 0.5, 0.5818, 0.5, 0.5227, 0.6667, 0.5227, 0.1667, 0.5834, -8.941e-08, 0.5834, -8.941e-08, 0.5834, 0.1667, 0.5834, 0.1667, 0.5818, -8.941e-08, 0.5818, -8.941e-08, 0.5227, 0.1667, 0.5227, 0.5, 0.5211, 0.6667, 0.5211, 0.6667, 0.5211, 0.5, 0.5211, -8.941e-08, 0.5211, 0.1667, 0.5211, 0.1667, 0.5211, -8.941e-08, 0.5211, -8.941e-08, 0.5211, 0.1667, 0.5211, 0.1667, 0.5227, -8.941e-08, 0.5227, 0.3333, 0.5211, 0.5, 0.5211, 0.5, 0.5227, 0.3333, 0.5227, 1.0, 0.5834, 0.8333, 0.5834, 0.8333, 0.5818, 1.0, 0.5818, 0.6667, 0.5211, 0.8333, 0.5211, 0.8333, 0.5227, 0.6667, 0.5227, 0.1667, 0.5834, -8.941e-08, 0.5834, -8.941e-08, 0.5818, 0.1667, 0.5818, 0.8333, 0.5834, 0.6667, 0.5834, 0.6667, 0.5818, 0.8333, 0.5818, 0.8333, 0.5211, 1.0, 0.5211, 1.0, 0.5227, 0.8333, 0.5227, 0.5, 0.5834, 0.3333, 0.5834, 0.3333, 0.5818, 0.5, 0.5818, 0.6667, 0.5834, 0.5, 0.5834, 0.5, 0.5818, 0.6667, 0.5818, 0.1667, 0.5211, 0.3333, 0.5211, 0.3333, 0.5227, 0.1667, 0.5227, 0.3333, 0.5834, 0.1667, 0.5834, 0.1667, 0.5818, 0.3333, 0.5818, 0.5, 0.5211, 0.6667, 0.5211, 0.6667, 0.5227, 0.5, 0.5227, 0.8333, 0.5834, 0.6667, 0.5834, 0.6667, 0.5834, 0.8333, 0.5834])
me_cube_001.materials.append(mat_concrete)
me_cube_001.materials.append(mat_metal)
me_cube_001.use_remesh_fix_poles = True
me_cube_001.use_remesh_preserve_attributes = False
me_cube_001.update()
me_cube_001.normals_split_custom_set([tuple(v) for v in zip(*[iter([0.037, -0.9993, 1.776e-06, 0.03657, -0.999, 0.02454, -0.03657, -0.999, 0.02454, -0.037, -0.9993, 1.768e-06, 1.0, 0.002301, 1.104e-07, 0.9997, 0.002249, 0.02497, 0.9997, -0.002249, 0.02497, 1.0, -0.002301, 1.099e-07, 0.03698, 0.002235, 0.9993, -0.03698, 0.002235, 0.9993, -0.03698, -0.002235, 0.9993, 0.03698, -0.002235, 0.9993, -0.037, 0.9993, 1.776e-06, -0.03657, 0.999, 0.02454, 0.03657, 0.999, 0.02454, 0.037, 0.9993, 1.768e-06, -0.03658, -0.999, 0.02451, -0.03702, -0.002221, 0.9993, -0.9997, -0.002293, 0.02495, -0.03703, 0.002211, 0.9993, -0.03657, 0.999, 0.02452, -0.9997, 0.002303, 0.02494, 0.03703, -0.002211, 0.9993, 0.03657, -0.999, 0.02452, 0.9997, -0.002303, 0.02494, 0.03702, 0.002221, 0.9993, 0.9997, 0.002293, 0.02495, 0.03658, 0.999, 0.02451, -0.03702, -0.9993, 3.266e-05, -0.03657, -0.999, 0.02454, -0.9997, -0.002254, 0.02493, -1.0, -0.002278, 3.37e-05, -0.03698, -0.002218, 0.9993, -0.03698, 0.002218, 0.9993, -0.9997, 0.002247, 0.02495, -0.9997, -0.002247, 0.02495, -0.03657, 0.999, 0.02454, -0.03702, 0.9993, 3.251e-05, -1.0, 0.002278, 3.386e-05, -0.9997, 0.002254, 0.02493, -0.03701, 0.002255, 0.9993, 0.03701, 0.002255, 0.9993, 0.03657, 0.999, 0.02452, -0.03657, 0.999, 0.02452, 0.9997, 0.002254, 0.02493, 1.0, 0.002278, 3.37e-05, 0.03702, 0.9993, 3.266e-05, 0.03657, 0.999, 0.02454, 0.03698, 0.002218, 0.9993, 0.03698, -0.002218, 0.9993, 0.9997, -0.002247, 0.02495, 0.9997, 0.002247, 0.02495, 0.03657, -0.999, 0.02454, 0.03702, -0.9993, 3.251e-05, 1.0, -0.002278, 3.386e-05, 0.9997, -0.002254, 0.02493, 0.03701, -0.002255, 0.9993, -0.03701, -0.002255, 0.9993, -0.03657, -0.999, 0.02452, 0.03657, -0.999, 0.02452, -1.0, -0.002301, 1.104e-07, -0.9997, -0.002249, 0.02497, -0.9997, 0.002249, 0.02497, -1.0, 0.002301, 1.099e-07, -1.0, 1.478e-05, 2.4e-05, -0.9706, -1.347e-05, -0.2407, -0.4853, 0.8406, -0.2407, -0.5, 0.866, 2.388e-05, 0.5, -0.866, 2.4e-05, 0.4853, -0.8406, -0.2407, -0.4853, -0.8406, -0.2407, -0.5, -0.866, 2.388e-05, 0.5, 0.866, 2.4e-05, 0.4853, 0.8406, -0.2407, 0.9706, -1.222e-05, -0.2407, 1.0, 1.597e-05, 2.388e-05, -0.5, -0.866, 2.4e-05, -0.4853, -0.8406, -0.2407, -0.9706, 1.213e-05, -0.2407, -1.0, -1.603e-05, 2.388e-05, 0.5, -0.8659, 0.01419, 0.5, -0.866, -0.00815, -0.5, -0.866, -0.00815, -0.5, -0.8659, 0.01419, -0.9955, -1.782e-05, 0.09478, -0.4978, 0.8621, 0.09478, -0.109, 0.1887, 0.976, -0.2179, -7.442e-05, 0.976, 0.4853, 0.8406, -0.2407, -0.4853, 0.8406, -0.2407, -0.1366, 0.2366, -0.9619, 0.1366, 0.2366, -0.9619, -0.4999, -0.8659, 0.01419, -0.5, -0.866, -0.00815, -1.0, 2.232e-05, -0.00815, -0.9999, 1.311e-06, 0.01419, -0.4977, -0.8621, 0.09478, -0.4914, -0.8512, 0.1845, -0.9828, 1.612e-05, 0.1845, -0.9955, 4.441e-06, 0.09478, 0.4978, -0.8621, 0.09478, 0.4914, -0.8511, 0.1845, -0.4914, -0.8511, 0.1845, -0.4978, -0.8621, 0.09478, 0.9955, 3.546e-06, 0.09478, 0.9828, 1.523e-05, 0.1845, 0.4914, -0.8512, 0.1845, 0.4977, -0.8621, 0.09478, 0.4977, 0.8621, 0.09478, 0.4914, 0.8512, 0.1845, 0.9828, -1.618e-05, 0.1845, 0.9955, -4.5e-06, 0.09478, -0.4978, 0.8621, 0.09478, -0.4914, 0.8511, 0.1845, 0.4914, 0.8511, 0.1845, 0.4978, 0.8621, 0.09478, -0.4978, 0.8621, 0.09478, 0.4978, 0.8621, 0.09477, 0.109, 0.1887, 0.976, -0.109, 0.1887, 0.976, 0.4999, 0.8658, 0.02192, 0.9998, 2.384e-07, 0.02192, 0.9998, 2.384e-07, -0.02192, 0.4999, 0.8658, -0.02192, -0.9998, -1.103e-06, 0.02192, -0.4999, 0.8658, 0.02192, -0.4999, 0.8658, -0.02192, -0.9998, -1.103e-06, -0.02192, 0.5, 0.866, -0.008148, -0.5, 0.866, -0.00815, -0.109, 0.1887, -0.976, 0.109, 0.1887, -0.976, -0.4999, 0.8658, 0.02192, 0.4999, 0.8658, 0.02192, 0.4999, 0.8658, -0.02192, -0.4999, 0.8658, -0.02192, -0.9955, -6.557e-06, 0.09478, -0.9828, -1.815e-05, 0.1845, -0.4914, 0.8512, 0.1845, -0.4977, 0.8621, 0.09478, 0.4978, -0.8621, 0.09478, -0.4978, -0.8621, 0.09478, -0.109, -0.1887, 0.976, 0.109, -0.1887, 0.976, -0.4999, -0.8658, 0.02192, -0.9998, -4.172e-07, 0.02192, -0.9998, -4.172e-07, -0.02192, -0.4999, -0.8658, -0.02192, 0.5, -0.866, -0.008149, 1.0, 0.0, -0.008138, 0.218, 8.427e-06, -0.976, 0.109, -0.1887, -0.976, 1.0, -1.77e-05, -0.008138, 0.5, 0.866, -0.008149, 0.109, 0.1887, -0.976, 0.218, -4.709e-06, -0.976, -0.5, 0.866, -0.008149, -1.0, 0.0, -0.008138, -0.218, -8.687e-06, -0.976, -0.109, 0.1887, -0.976, -0.4977, -0.8621, 0.09478, -0.9955, 0.0, 0.09478, -0.2179, 8.546e-06, 0.976, -0.109, -0.1887, 0.976, 0.4977, 0.8621, 0.09478, 0.9955, 0.0, 0.09478, 0.2179, -8.598e-06, 0.976, 0.1089, 0.1888, 0.976, -0.5, -0.866, -0.008149, 0.5, -0.866, -0.008149, 0.109, -0.1887, -0.976, -0.109, -0.1887, -0.976, 0.9955, 1.764e-05, 0.09478, 0.4977, -0.8621, 0.09478, 0.109, -0.1887, 0.976, 0.2179, 4.502e-06, 0.976, -1.0, 1.788e-05, -0.008138, -0.5, -0.866, -0.008149, -0.109, -0.1887, -0.976, -0.218, 4.605e-06, -0.976, 0.9998, -1.431e-06, 0.02192, 0.4999, -0.8658, 0.02192, 0.4999, -0.8658, -0.02192, 0.9998, -1.431e-06, -0.02192, 0.109, 0.1887, -0.976, -0.109, 0.1887, -0.976, -0.4999, 0.8658, -0.02192, 0.4999, 0.8658, -0.02186, -0.2179, -1.058e-06, 0.976, -0.109, 0.1888, 0.976, -0.4999, 0.8658, 0.02191, -0.9998, 3.143e-05, 0.02185, -0.109, 0.1888, 0.976, 0.109, 0.1887, 0.976, 0.4999, 0.8658, 0.02188, -0.4998, 0.8658, 0.0219, 0.1089, -0.1887, -0.976, 0.2179, 1.875e-05, -0.976, 0.9998, -3.886e-05, -0.02194, 0.4999, -0.8658, -0.0219, -0.109, -0.1887, -0.976, 0.109, -0.1887, -0.976, 0.4999, -0.8658, -0.02193, -0.4998, -0.8658, -0.02192, -0.2179, -6.676e-06, -0.976, -0.1089, -0.1888, -0.976, -0.4999, -0.8658, -0.02191, -0.9998, -6.807e-05, -0.02191, -0.1089, 0.1887, -0.976, -0.2179, -2.578e-05, -0.976, -0.9998, 3.895e-05, -0.02195, -0.4999, 0.8658, -0.02187, 0.2179, 6.706e-06, -0.976, 0.1089, 0.1888, -0.976, 0.4999, 0.8658, -0.02191, 0.9998, 6.796e-05, -0.02191, -0.109, -0.1887, 0.976, -0.218, 1.594e-05, 0.976, -0.9998, -5.633e-06, 0.02186, -0.4999, -0.8658, 0.02187, 0.109, -0.1887, 0.976, -0.109, -0.1887, 0.976, -0.4999, -0.8658, 0.02193, 0.4998, -0.8658, 0.02192, 0.218, 1.967e-06, 0.976, 0.109, -0.1888, 0.976, 0.4999, -0.8658, 0.02186, 0.9998, -3.856e-05, 0.02186, 0.109, 0.1887, 0.976, 0.218, -2.238e-05, 0.976, 0.9998, 6.452e-06, 0.02188, 0.4999, 0.8658, 0.02188, 0.4999, -0.8658, 0.02192, -0.4999, -0.8658, 0.02192, -0.4999, -0.8658, -0.02192, 0.4999, -0.8658, -0.02192, -3.606e-05, -2.284e-05, 1.0, 0.4914, 0.8511, 0.1846, -0.4914, 0.8512, 0.1846, -2.756e-05, 1.983e-05, 1.0, 0.9828, -1.058e-05, 0.1845, 0.4914, 0.8511, 0.1845, 1.565e-06, 4.061e-05, 1.0, 0.4914, -0.8512, 0.1846, 0.9828, -1.74e-05, 0.1845, -4.448e-05, 2.246e-05, 1.0, -0.4914, -0.8511, 0.1846, 0.4914, -0.8512, 0.1846, -8.652e-06, 4.698e-05, 1.0, -0.9828, 9.716e-06, 0.1846, -0.4914, -0.8511, 0.1845, 1.788e-06, 4.876e-05, 1.0, -0.4914, 0.8512, 0.1846, -0.9828, 1.752e-05, 0.1846, -0.9999, -2.742e-06, 0.01419, -1.0, -2.375e-05, -0.00815, -0.5, 0.866, -0.00815, -0.4999, 0.8659, 0.01419, -0.4999, 0.8659, 0.01419, -0.5, 0.866, -0.00815, 0.5, 0.866, -0.00815, 0.5, 0.8659, 0.01419, 0.4999, 0.8659, 0.01419, 0.5, 0.866, -0.00815, 1.0, -2.247e-05, -0.00815, 0.9999, -1.46e-06, 0.01419, 0.9999, 6.258e-07, 0.01419, 1.0, 2.164e-05, -0.00815, 0.5, -0.866, -0.00815, 0.4999, -0.8659, 0.01419, -0.5, 0.866, 2.4e-05, -0.4853, 0.8406, -0.2407, 0.4853, 0.8406, -0.2407, 0.5, 0.866, 2.388e-05, 0.4998, -0.8657, 0.02847, -0.4998, -0.8657, 0.02847, -0.4998, -0.8657, -0.02847, 0.4998, -0.8657, -0.02847, 0.9706, -1.72e-05, -0.2407, 0.4853, 0.8406, -0.2407, 0.1366, 0.2366, -0.9619, 0.2732, -5.904e-06, -0.9619, -0.4998, 0.8657, 0.02847, 0.4998, 0.8657, 0.02847, 0.4998, 0.8657, -0.02847, -0.4998, 0.8657, -0.02847, -0.4853, -0.8406, -0.2407, 0.4853, -0.8406, -0.2407, 0.1366, -0.2366, -0.9619, -0.1366, -0.2366, -0.9619, -0.4998, -0.8657, 0.02847, -0.9996, 1.222e-06, 0.02847, -0.9996, 1.252e-06, -0.02847, -0.4998, -0.8657, -0.02847, -0.9706, 1.737e-05, -0.2407, -0.4853, -0.8406, -0.2407, -0.1366, -0.2366, -0.9619, -0.2732, 5.774e-06, -0.9619, 1.0, -1.678e-05, 2.4e-05, 0.9706, 1.144e-05, -0.2407, 0.4853, -0.8406, -0.2407, 0.5, -0.866, 2.388e-05, 0.4998, 0.8657, 0.02847, 0.9996, -1.222e-06, 0.02847, 0.9996, -1.252e-06, -0.02847, 0.4998, 0.8657, -0.02847, 0.5, -0.8659, 0.01424, -0.4999, -0.8659, 0.01424, -0.1366, -0.2366, 0.9619, 0.1366, -0.2366, 0.9619, -0.4999, -0.8659, 0.01424, -0.9999, 0.0, 0.01424, -0.2732, 1.063e-05, 0.9619, -0.1366, -0.2366, 0.9619, -0.5, 0.8659, 0.01424, 0.4999, 0.8659, 0.01424, 0.1366, 0.2366, 0.9619, -0.1366, 0.2366, 0.9619, 0.9999, 1.77e-05, 0.01424, 0.4999, -0.8659, 0.01424, 0.1366, -0.2366, 0.9619, 0.2732, 5.709e-06, 0.9619, 0.9996, 2.027e-06, 0.02847, 0.4998, -0.8657, 0.02847, 0.4998, -0.8657, -0.02847, 0.9996, 2.027e-06, -0.02847, -0.9999, -1.788e-05, 0.01424, -0.4999, 0.8659, 0.01424, -0.1366, 0.2366, 0.9619, -0.2732, -5.969e-06, 0.9619, -0.9996, -2.116e-06, 0.02847, -0.4998, 0.8657, 0.02847, -0.4998, 0.8657, -0.02847, -0.9996, -2.086e-06, -0.02847, 0.4853, -0.8406, -0.2407, 0.9706, 0.0, -0.2407, 0.2732, 1.059e-05, -0.9619, 0.1366, -0.2366, -0.9619, -0.4853, 0.8406, -0.2407, -0.9706, 0.0, -0.2407, -0.2732, -1.088e-05, -0.9619, -0.1366, 0.2366, -0.9619, -0.1366, 0.2366, -0.9619, -0.2732, 2.959e-05, -0.9619, -0.9996, -2.28e-06, -0.02847, -0.4998, 0.8657, -0.02846, -0.1366, -0.2366, -0.9619, 0.1366, -0.2366, -0.962, 0.4998, -0.8657, -0.02847, -0.4998, -0.8657, -0.02846, -0.1366, 0.2366, 0.962, 0.1366, 0.2366, 0.9619, 0.4998, 0.8657, 0.02847, -0.4998, 0.8657, 0.02845, 0.2732, 4.795e-05, -0.962, 0.1366, 0.2367, -0.9619, 0.4998, 0.8657, -0.02847, 0.9996, 3.332e-05, -0.02845, -0.2732, 4.785e-05, 0.962, -0.1366, 0.2366, 0.9619, -0.4998, 0.8657, 0.02847, -0.9996, 2.746e-05, 0.02846, 0.1366, 0.2366, 0.962, 0.2732, 2.849e-05, 0.962, 0.9996, 3.517e-06, 0.02848, 0.4998, 0.8657, 0.02846, 0.1366, 0.2366, -0.962, -0.1366, 0.2366, -0.9619, -0.4998, 0.8657, -0.02846, 0.4998, 0.8657, -0.02845, 0.1366, -0.2366, 0.962, -0.1367, -0.2366, 0.9619, -0.4998, -0.8657, 0.02848, 0.4998, -0.8657, 0.02846, 0.2733, 7.302e-07, 0.9619, 0.1366, -0.2367, 0.9619, 0.4998, -0.8657, 0.02842, 0.9996, -2.757e-06, 0.02841, -0.2733, 2.25e-06, -0.9619, -0.1366, -0.2366, -0.9619, -0.4998, -0.8657, -0.02847, -0.9996, -2.994e-05, -0.02845, -0.1367, -0.2366, 0.962, -0.2732, -3.269e-05, 0.9619, -0.9996, 3.695e-06, 0.02847, -0.4998, -0.8657, 0.02845, 0.1366, -0.2367, -0.9619, 0.2733, 1.63e-05, -0.9619, 0.9996, 2.766e-05, -0.02842, 0.4998, -0.8657, -0.0284, 0.4999, 0.8659, 0.01424, 0.9999, 0.0, 0.01424, 0.2732, -1.075e-05, 0.9619, 0.1366, 0.2366, 0.9619])] * 3)])
lat_lattice = bpy.data.lattices.new('Lattice')
lat_lattice.points_v = 4
lat_lattice.points_w = 4
lat_lattice.points.foreach_set('co_deform', [-0.05866, -0.4929, -0.4559, 0.06433, -0.4929, -0.4559, -0.05866, -0.07042, -0.4559, 0.03685, -0.07042, -0.4559, -0.05866, 0.2577, -0.4559, 0.03884, 0.2577, -0.4559, -0.05866, 0.5859, -0.4559, 0.06433, 0.5859, -0.4559, -0.05866, -0.4929, -0.1779, 0.06433, -0.4929, -0.1779, -0.05866, -0.07042, -0.1779, 0.06433, -0.07042, -0.1779, -0.05866, 0.2577, -0.1779, 0.06433, 0.2577, -0.1779, -0.05866, 0.5859, -0.1779, 0.06433, 0.5859, -0.1779, -0.05866, -0.4929, 0.1392, 0.06433, -0.4929, 0.1392, -0.05866, -0.07042, 0.1392, 0.06433, -0.07042, 0.1392, -0.05866, 0.2577, 0.1392, 0.1267, 0.3751, 0.03463, -0.1017, 0.5859, 0.1392, 0.06433, 0.5859, 0.1392, -0.05866, -0.4929, 0.4563, 0.06433, -0.4929, 0.4563, -0.1138, -0.07042, 0.4563, 0.01078, -0.2505, 0.399, -0.05866, 0.2577, 0.4633, 0.06433, 0.2577, 0.4563, -0.05866, 0.5859, 0.4563, 0.06433, 0.5859, 0.4563])

# ---- objects
ob_links = bpy.data.objects.new('Links', me_grid)
ob_cube = bpy.data.objects.new('Cube', me_cube_001)
ob_lattice = bpy.data.objects.new('Lattice', lat_lattice)

# ---- transforms, parenting, visibility, modifiers, constraints
ob_links.location = (0.0, 0.0, 1.2)
ob_links.rotation_euler = (1.571, -0.0, 1.571)
_m = ob_links.modifiers.new('Wireframe', 'WIREFRAME')
_m.use_boundary = True
_m = ob_links.modifiers.new('Lattice', 'LATTICE')
_m.object = ob_lattice
ob_cube.location = (0.0, 0.0, 0.0)
ob_lattice.location = (0.0, 0.0, 0.695)

# ---- collection membership
scene.collection.objects.link(ob_links)
scene.collection.objects.link(ob_cube)
scene.collection.objects.link(ob_lattice)

# ---- scene / render settings (as saved in the file)
scene.frame_start = 1; scene.frame_end = 250; scene.frame_set(1)
scene.render.engine = 'BLENDER_EEVEE_NEXT'
scene.cycles.use_denoising = False
scene.cycles.samples = 128
scene.cycles.sampling_pattern = 'TABULATED_SOBOL'
scene.cycles.use_adaptive_sampling = False
scene.cycles.use_light_tree = False
scene.view_settings.view_transform = 'Filmic'
bpy.context.view_layer.update()

# ---- added for rendering (the .blend has no active camera and no usable light): camera, sun
cam_auto = bpy.data.cameras.new('AutoCamera')
cam_auto.lens = 50.0
cam_auto.sensor_width = 36.0
cam_auto.clip_end = 1000.0
ob_auto_camera = bpy.data.objects.new('AutoCamera', cam_auto)
scene.collection.objects.link(ob_auto_camera)
ob_auto_camera.location = (2.89519, -3.47422, 3.42595)
ob_auto_camera.rotation_euler = (1.09748, -7.21219e-08, 0.694738)
scene.camera = ob_auto_camera
light_auto_sun = bpy.data.lights.new('AutoSun', 'SUN')
light_auto_sun.energy = 3.0
light_auto_sun.angle = 0.0523599
ob_auto_sun = bpy.data.objects.new('AutoSun', light_auto_sun)
scene.collection.objects.link(ob_auto_sun)
ob_auto_sun.rotation_euler = (0.872665, 0.174533, 0.523599)
bpy.context.view_layer.update()
